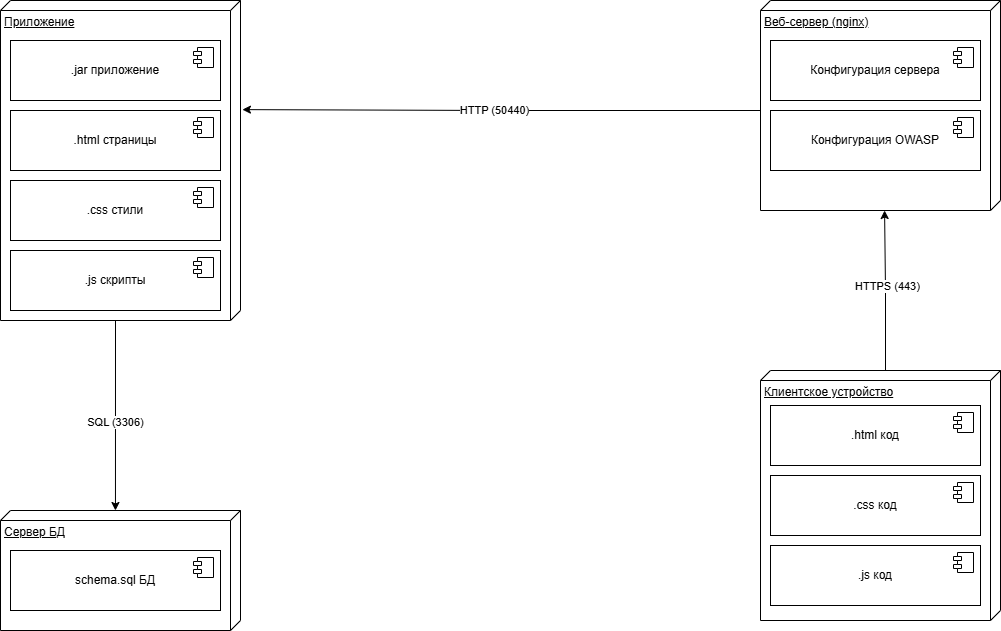

The diagram above was exported from draw.io. Its source (the exported page's mxGraphModel, read from the mxfile embedded in the PNG):
<mxGraphModel dx="1392" dy="761" grid="1" gridSize="10" guides="1" tooltips="1" connect="1" arrows="1" fold="1" page="1" pageScale="1" pageWidth="7540" pageHeight="4540" math="0" shadow="0">
  <root>
    <mxCell id="0" />
    <mxCell id="1" parent="0" />
    <mxCell id="8DLCgfCUVvWQULpCvQAG-5" value="Веб-сервер (nginx)" style="verticalAlign=top;align=left;spacingTop=8;spacingLeft=2;spacingRight=12;shape=cube;size=10;direction=south;fontStyle=4;html=1;whiteSpace=wrap;" vertex="1" parent="1">
      <mxGeometry x="950" y="210" width="240" height="210" as="geometry" />
    </mxCell>
    <mxCell id="8DLCgfCUVvWQULpCvQAG-6" value="Клиентское устройство" style="verticalAlign=top;align=left;spacingTop=8;spacingLeft=2;spacingRight=12;shape=cube;size=10;direction=south;fontStyle=4;html=1;whiteSpace=wrap;" vertex="1" parent="1">
      <mxGeometry x="950" y="580" width="240" height="250" as="geometry" />
    </mxCell>
    <mxCell id="8DLCgfCUVvWQULpCvQAG-7" value="Приложение" style="verticalAlign=top;align=left;spacingTop=8;spacingLeft=2;spacingRight=12;shape=cube;size=10;direction=south;fontStyle=4;html=1;whiteSpace=wrap;" vertex="1" parent="1">
      <mxGeometry x="190" y="210" width="240" height="320" as="geometry" />
    </mxCell>
    <mxCell id="8DLCgfCUVvWQULpCvQAG-8" value="Сервер БД" style="verticalAlign=top;align=left;spacingTop=8;spacingLeft=2;spacingRight=12;shape=cube;size=10;direction=south;fontStyle=4;html=1;whiteSpace=wrap;" vertex="1" parent="1">
      <mxGeometry x="190" y="720" width="240" height="120" as="geometry" />
    </mxCell>
    <mxCell id="8DLCgfCUVvWQULpCvQAG-9" value="Конфигурация сервера" style="html=1;dropTarget=0;whiteSpace=wrap;" vertex="1" parent="1">
      <mxGeometry x="960" y="250" width="210" height="60" as="geometry" />
    </mxCell>
    <mxCell id="8DLCgfCUVvWQULpCvQAG-10" value="" style="shape=module;jettyWidth=8;jettyHeight=4;" vertex="1" parent="8DLCgfCUVvWQULpCvQAG-9">
      <mxGeometry x="1" width="20" height="20" relative="1" as="geometry">
        <mxPoint x="-27" y="7" as="offset" />
      </mxGeometry>
    </mxCell>
    <mxCell id="8DLCgfCUVvWQULpCvQAG-13" value="Конфигурация OWASP" style="html=1;dropTarget=0;whiteSpace=wrap;" vertex="1" parent="1">
      <mxGeometry x="960" y="320" width="210" height="60" as="geometry" />
    </mxCell>
    <mxCell id="8DLCgfCUVvWQULpCvQAG-14" value="" style="shape=module;jettyWidth=8;jettyHeight=4;" vertex="1" parent="8DLCgfCUVvWQULpCvQAG-13">
      <mxGeometry x="1" width="20" height="20" relative="1" as="geometry">
        <mxPoint x="-27" y="7" as="offset" />
      </mxGeometry>
    </mxCell>
    <mxCell id="8DLCgfCUVvWQULpCvQAG-15" value=".jar приложение" style="html=1;dropTarget=0;whiteSpace=wrap;" vertex="1" parent="1">
      <mxGeometry x="200" y="250" width="210" height="60" as="geometry" />
    </mxCell>
    <mxCell id="8DLCgfCUVvWQULpCvQAG-16" value="" style="shape=module;jettyWidth=8;jettyHeight=4;" vertex="1" parent="8DLCgfCUVvWQULpCvQAG-15">
      <mxGeometry x="1" width="20" height="20" relative="1" as="geometry">
        <mxPoint x="-27" y="7" as="offset" />
      </mxGeometry>
    </mxCell>
    <mxCell id="8DLCgfCUVvWQULpCvQAG-17" value=".html страницы" style="html=1;dropTarget=0;whiteSpace=wrap;" vertex="1" parent="1">
      <mxGeometry x="200" y="320" width="210" height="60" as="geometry" />
    </mxCell>
    <mxCell id="8DLCgfCUVvWQULpCvQAG-18" value="" style="shape=module;jettyWidth=8;jettyHeight=4;" vertex="1" parent="8DLCgfCUVvWQULpCvQAG-17">
      <mxGeometry x="1" width="20" height="20" relative="1" as="geometry">
        <mxPoint x="-27" y="7" as="offset" />
      </mxGeometry>
    </mxCell>
    <mxCell id="8DLCgfCUVvWQULpCvQAG-19" value=".css стили" style="html=1;dropTarget=0;whiteSpace=wrap;" vertex="1" parent="1">
      <mxGeometry x="200" y="390" width="210" height="60" as="geometry" />
    </mxCell>
    <mxCell id="8DLCgfCUVvWQULpCvQAG-20" value="" style="shape=module;jettyWidth=8;jettyHeight=4;" vertex="1" parent="8DLCgfCUVvWQULpCvQAG-19">
      <mxGeometry x="1" width="20" height="20" relative="1" as="geometry">
        <mxPoint x="-27" y="7" as="offset" />
      </mxGeometry>
    </mxCell>
    <mxCell id="8DLCgfCUVvWQULpCvQAG-21" value=".js скрипты" style="html=1;dropTarget=0;whiteSpace=wrap;" vertex="1" parent="1">
      <mxGeometry x="200" y="460" width="210" height="60" as="geometry" />
    </mxCell>
    <mxCell id="8DLCgfCUVvWQULpCvQAG-22" value="" style="shape=module;jettyWidth=8;jettyHeight=4;" vertex="1" parent="8DLCgfCUVvWQULpCvQAG-21">
      <mxGeometry x="1" width="20" height="20" relative="1" as="geometry">
        <mxPoint x="-27" y="7" as="offset" />
      </mxGeometry>
    </mxCell>
    <mxCell id="8DLCgfCUVvWQULpCvQAG-25" value="schema.sql БД" style="html=1;dropTarget=0;whiteSpace=wrap;" vertex="1" parent="1">
      <mxGeometry x="200" y="760" width="210" height="60" as="geometry" />
    </mxCell>
    <mxCell id="8DLCgfCUVvWQULpCvQAG-26" value="" style="shape=module;jettyWidth=8;jettyHeight=4;" vertex="1" parent="8DLCgfCUVvWQULpCvQAG-25">
      <mxGeometry x="1" width="20" height="20" relative="1" as="geometry">
        <mxPoint x="-27" y="7" as="offset" />
      </mxGeometry>
    </mxCell>
    <mxCell id="8DLCgfCUVvWQULpCvQAG-27" value=".html код" style="html=1;dropTarget=0;whiteSpace=wrap;" vertex="1" parent="1">
      <mxGeometry x="960" y="615" width="210" height="60" as="geometry" />
    </mxCell>
    <mxCell id="8DLCgfCUVvWQULpCvQAG-28" value="" style="shape=module;jettyWidth=8;jettyHeight=4;" vertex="1" parent="8DLCgfCUVvWQULpCvQAG-27">
      <mxGeometry x="1" width="20" height="20" relative="1" as="geometry">
        <mxPoint x="-27" y="7" as="offset" />
      </mxGeometry>
    </mxCell>
    <mxCell id="8DLCgfCUVvWQULpCvQAG-29" value=".css код" style="html=1;dropTarget=0;whiteSpace=wrap;" vertex="1" parent="1">
      <mxGeometry x="960" y="685" width="210" height="60" as="geometry" />
    </mxCell>
    <mxCell id="8DLCgfCUVvWQULpCvQAG-30" value="" style="shape=module;jettyWidth=8;jettyHeight=4;" vertex="1" parent="8DLCgfCUVvWQULpCvQAG-29">
      <mxGeometry x="1" width="20" height="20" relative="1" as="geometry">
        <mxPoint x="-27" y="7" as="offset" />
      </mxGeometry>
    </mxCell>
    <mxCell id="8DLCgfCUVvWQULpCvQAG-31" value=".js код" style="html=1;dropTarget=0;whiteSpace=wrap;" vertex="1" parent="1">
      <mxGeometry x="960" y="755" width="210" height="60" as="geometry" />
    </mxCell>
    <mxCell id="8DLCgfCUVvWQULpCvQAG-32" value="" style="shape=module;jettyWidth=8;jettyHeight=4;" vertex="1" parent="8DLCgfCUVvWQULpCvQAG-31">
      <mxGeometry x="1" width="20" height="20" relative="1" as="geometry">
        <mxPoint x="-27" y="7" as="offset" />
      </mxGeometry>
    </mxCell>
    <mxCell id="8DLCgfCUVvWQULpCvQAG-34" style="edgeStyle=orthogonalEdgeStyle;rounded=0;orthogonalLoop=1;jettySize=auto;html=1;exitX=0;exitY=0;exitDx=0;exitDy=115;exitPerimeter=0;entryX=1;entryY=0.483;entryDx=0;entryDy=0;entryPerimeter=0;" edge="1" parent="1" source="8DLCgfCUVvWQULpCvQAG-6" target="8DLCgfCUVvWQULpCvQAG-5">
      <mxGeometry relative="1" as="geometry" />
    </mxCell>
    <mxCell id="8DLCgfCUVvWQULpCvQAG-35" value="HTTPS (443)" style="edgeLabel;html=1;align=center;verticalAlign=middle;resizable=0;points=[];" vertex="1" connectable="0" parent="8DLCgfCUVvWQULpCvQAG-34">
      <mxGeometry x="0.0553" y="-2" relative="1" as="geometry">
        <mxPoint as="offset" />
      </mxGeometry>
    </mxCell>
    <mxCell id="8DLCgfCUVvWQULpCvQAG-36" style="edgeStyle=orthogonalEdgeStyle;rounded=0;orthogonalLoop=1;jettySize=auto;html=1;exitX=0;exitY=0;exitDx=110;exitDy=240;exitPerimeter=0;entryX=0.341;entryY=-0.008;entryDx=0;entryDy=0;entryPerimeter=0;" edge="1" parent="1" source="8DLCgfCUVvWQULpCvQAG-5" target="8DLCgfCUVvWQULpCvQAG-7">
      <mxGeometry relative="1" as="geometry" />
    </mxCell>
    <mxCell id="8DLCgfCUVvWQULpCvQAG-37" value="HTTP (50440)" style="edgeLabel;html=1;align=center;verticalAlign=middle;resizable=0;points=[];" vertex="1" connectable="0" parent="8DLCgfCUVvWQULpCvQAG-36">
      <mxGeometry x="0.0286" relative="1" as="geometry">
        <mxPoint as="offset" />
      </mxGeometry>
    </mxCell>
    <mxCell id="8DLCgfCUVvWQULpCvQAG-39" style="edgeStyle=orthogonalEdgeStyle;rounded=0;orthogonalLoop=1;jettySize=auto;html=1;exitX=0;exitY=0;exitDx=320;exitDy=125;exitPerimeter=0;entryX=0;entryY=0.521;entryDx=0;entryDy=0;entryPerimeter=0;" edge="1" parent="1" source="8DLCgfCUVvWQULpCvQAG-7" target="8DLCgfCUVvWQULpCvQAG-8">
      <mxGeometry relative="1" as="geometry" />
    </mxCell>
    <mxCell id="8DLCgfCUVvWQULpCvQAG-40" value="SQL (3306)" style="edgeLabel;html=1;align=center;verticalAlign=middle;resizable=0;points=[];" vertex="1" connectable="0" parent="8DLCgfCUVvWQULpCvQAG-39">
      <mxGeometry x="0.0737" relative="1" as="geometry">
        <mxPoint as="offset" />
      </mxGeometry>
    </mxCell>
  </root>
</mxGraphModel>